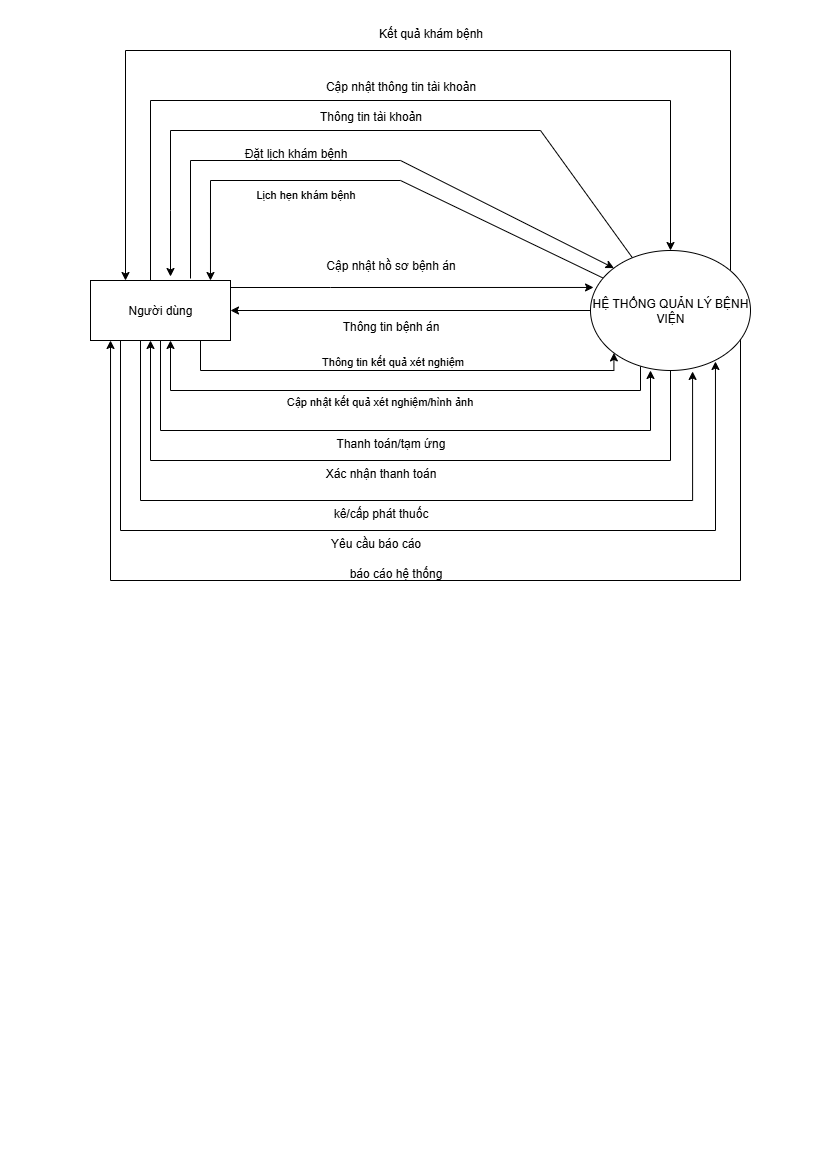

The diagram above was exported from draw.io. Its source (the exported page's mxGraphModel, read from the mxfile embedded in the PNG):
<mxGraphModel dx="1426" dy="743" grid="1" gridSize="10" guides="1" tooltips="1" connect="1" arrows="1" fold="1" page="1" pageScale="1" pageWidth="827" pageHeight="1169" math="0" shadow="0">
  <root>
    <mxCell id="0" />
    <mxCell id="1" parent="0" />
    <mxCell id="ITivjLHxQsGN1GoFs0NC-7" style="edgeStyle=orthogonalEdgeStyle;rounded=0;orthogonalLoop=1;jettySize=auto;html=1;entryX=0.5;entryY=0;entryDx=0;entryDy=0;" edge="1" parent="1" source="ITivjLHxQsGN1GoFs0NC-1" target="ITivjLHxQsGN1GoFs0NC-6">
      <mxGeometry relative="1" as="geometry">
        <Array as="points">
          <mxPoint x="150" y="100" />
          <mxPoint x="670" y="100" />
        </Array>
      </mxGeometry>
    </mxCell>
    <mxCell id="ITivjLHxQsGN1GoFs0NC-11" style="rounded=0;orthogonalLoop=1;jettySize=auto;html=1;entryX=0;entryY=0;entryDx=0;entryDy=0;" edge="1" parent="1" target="ITivjLHxQsGN1GoFs0NC-6">
      <mxGeometry relative="1" as="geometry">
        <mxPoint x="190" y="278" as="sourcePoint" />
        <Array as="points">
          <mxPoint x="190" y="160" />
          <mxPoint x="400" y="160" />
        </Array>
      </mxGeometry>
    </mxCell>
    <mxCell id="ITivjLHxQsGN1GoFs0NC-21" style="edgeStyle=orthogonalEdgeStyle;rounded=0;orthogonalLoop=1;jettySize=auto;html=1;entryX=0;entryY=1;entryDx=0;entryDy=0;" edge="1" parent="1" source="ITivjLHxQsGN1GoFs0NC-1" target="ITivjLHxQsGN1GoFs0NC-6">
      <mxGeometry relative="1" as="geometry">
        <mxPoint x="550" y="350" as="targetPoint" />
        <Array as="points">
          <mxPoint x="200" y="370" />
          <mxPoint x="613" y="370" />
        </Array>
      </mxGeometry>
    </mxCell>
    <mxCell id="ITivjLHxQsGN1GoFs0NC-22" value="Thông tin kết quả xét nghiệm" style="edgeLabel;html=1;align=center;verticalAlign=middle;resizable=0;points=[];" vertex="1" connectable="0" parent="ITivjLHxQsGN1GoFs0NC-21">
      <mxGeometry x="-0.0379" y="4" relative="1" as="geometry">
        <mxPoint x="-1" y="-6" as="offset" />
      </mxGeometry>
    </mxCell>
    <mxCell id="ITivjLHxQsGN1GoFs0NC-26" style="edgeStyle=orthogonalEdgeStyle;rounded=0;orthogonalLoop=1;jettySize=auto;html=1;entryX=0.375;entryY=1;entryDx=0;entryDy=0;entryPerimeter=0;" edge="1" parent="1" source="ITivjLHxQsGN1GoFs0NC-1" target="ITivjLHxQsGN1GoFs0NC-6">
      <mxGeometry relative="1" as="geometry">
        <mxPoint x="680" y="460" as="targetPoint" />
        <Array as="points">
          <mxPoint x="160" y="430" />
          <mxPoint x="650" y="430" />
        </Array>
      </mxGeometry>
    </mxCell>
    <mxCell id="ITivjLHxQsGN1GoFs0NC-30" style="edgeStyle=orthogonalEdgeStyle;rounded=0;orthogonalLoop=1;jettySize=auto;html=1;exitX=0.25;exitY=1;exitDx=0;exitDy=0;entryX=0.638;entryY=1.008;entryDx=0;entryDy=0;entryPerimeter=0;" edge="1" parent="1" source="ITivjLHxQsGN1GoFs0NC-1" target="ITivjLHxQsGN1GoFs0NC-6">
      <mxGeometry relative="1" as="geometry">
        <mxPoint x="700" y="640" as="targetPoint" />
        <Array as="points">
          <mxPoint x="140" y="340" />
          <mxPoint x="140" y="500" />
          <mxPoint x="692" y="500" />
        </Array>
      </mxGeometry>
    </mxCell>
    <mxCell id="ITivjLHxQsGN1GoFs0NC-34" style="edgeStyle=orthogonalEdgeStyle;rounded=0;orthogonalLoop=1;jettySize=auto;html=1;entryX=0.781;entryY=0.925;entryDx=0;entryDy=0;entryPerimeter=0;" edge="1" parent="1" source="ITivjLHxQsGN1GoFs0NC-1" target="ITivjLHxQsGN1GoFs0NC-6">
      <mxGeometry relative="1" as="geometry">
        <mxPoint x="740" y="410" as="targetPoint" />
        <Array as="points">
          <mxPoint x="120" y="530" />
          <mxPoint x="715" y="530" />
        </Array>
      </mxGeometry>
    </mxCell>
    <mxCell id="ITivjLHxQsGN1GoFs0NC-1" value="Người dùng" style="rounded=0;whiteSpace=wrap;html=1;" vertex="1" parent="1">
      <mxGeometry x="90" y="280" width="140" height="60" as="geometry" />
    </mxCell>
    <mxCell id="ITivjLHxQsGN1GoFs0NC-9" style="rounded=0;orthogonalLoop=1;jettySize=auto;html=1;" edge="1" parent="1" source="ITivjLHxQsGN1GoFs0NC-6">
      <mxGeometry relative="1" as="geometry">
        <mxPoint x="170" y="276" as="targetPoint" />
        <Array as="points">
          <mxPoint x="540" y="130" />
          <mxPoint x="170" y="130" />
          <mxPoint x="170" y="210" />
        </Array>
      </mxGeometry>
    </mxCell>
    <mxCell id="ITivjLHxQsGN1GoFs0NC-14" style="rounded=0;orthogonalLoop=1;jettySize=auto;html=1;entryX=0.857;entryY=0;entryDx=0;entryDy=0;entryPerimeter=0;" edge="1" parent="1" source="ITivjLHxQsGN1GoFs0NC-6" target="ITivjLHxQsGN1GoFs0NC-1">
      <mxGeometry relative="1" as="geometry">
        <Array as="points">
          <mxPoint x="400" y="180" />
          <mxPoint x="210" y="180" />
        </Array>
      </mxGeometry>
    </mxCell>
    <mxCell id="ITivjLHxQsGN1GoFs0NC-15" value="Lịch hẹn khám bệnh&lt;div&gt;&lt;br&gt;&lt;/div&gt;" style="edgeLabel;html=1;align=center;verticalAlign=middle;resizable=0;points=[];" vertex="1" connectable="0" parent="ITivjLHxQsGN1GoFs0NC-14">
      <mxGeometry x="0.1805" y="3" relative="1" as="geometry">
        <mxPoint x="-16" y="17" as="offset" />
      </mxGeometry>
    </mxCell>
    <mxCell id="ITivjLHxQsGN1GoFs0NC-19" style="edgeStyle=orthogonalEdgeStyle;rounded=0;orthogonalLoop=1;jettySize=auto;html=1;entryX=1;entryY=0.5;entryDx=0;entryDy=0;" edge="1" parent="1" source="ITivjLHxQsGN1GoFs0NC-6" target="ITivjLHxQsGN1GoFs0NC-1">
      <mxGeometry relative="1" as="geometry" />
    </mxCell>
    <mxCell id="ITivjLHxQsGN1GoFs0NC-23" style="edgeStyle=orthogonalEdgeStyle;rounded=0;orthogonalLoop=1;jettySize=auto;html=1;" edge="1" parent="1" source="ITivjLHxQsGN1GoFs0NC-6">
      <mxGeometry relative="1" as="geometry">
        <mxPoint x="170" y="340" as="targetPoint" />
        <Array as="points">
          <mxPoint x="640" y="390" />
          <mxPoint x="170" y="390" />
        </Array>
      </mxGeometry>
    </mxCell>
    <mxCell id="ITivjLHxQsGN1GoFs0NC-24" value="Cập nhật kết quả xét nghiệm/hình ảnh" style="edgeLabel;html=1;align=center;verticalAlign=middle;resizable=0;points=[];" vertex="1" connectable="0" parent="ITivjLHxQsGN1GoFs0NC-23">
      <mxGeometry x="0.0068" y="2" relative="1" as="geometry">
        <mxPoint x="-12" y="8" as="offset" />
      </mxGeometry>
    </mxCell>
    <mxCell id="ITivjLHxQsGN1GoFs0NC-28" style="edgeStyle=orthogonalEdgeStyle;rounded=0;orthogonalLoop=1;jettySize=auto;html=1;" edge="1" parent="1" source="ITivjLHxQsGN1GoFs0NC-6">
      <mxGeometry relative="1" as="geometry">
        <mxPoint x="150" y="340" as="targetPoint" />
        <Array as="points">
          <mxPoint x="670" y="460" />
          <mxPoint x="150" y="460" />
          <mxPoint x="150" y="340" />
        </Array>
      </mxGeometry>
    </mxCell>
    <mxCell id="ITivjLHxQsGN1GoFs0NC-32" style="edgeStyle=orthogonalEdgeStyle;rounded=0;orthogonalLoop=1;jettySize=auto;html=1;entryX=0.25;entryY=0;entryDx=0;entryDy=0;" edge="1" parent="1" source="ITivjLHxQsGN1GoFs0NC-6" target="ITivjLHxQsGN1GoFs0NC-1">
      <mxGeometry relative="1" as="geometry">
        <Array as="points">
          <mxPoint x="730" y="50" />
          <mxPoint x="125" y="50" />
        </Array>
      </mxGeometry>
    </mxCell>
    <mxCell id="ITivjLHxQsGN1GoFs0NC-36" style="edgeStyle=orthogonalEdgeStyle;rounded=0;orthogonalLoop=1;jettySize=auto;html=1;entryX=0.143;entryY=1;entryDx=0;entryDy=0;entryPerimeter=0;" edge="1" parent="1" source="ITivjLHxQsGN1GoFs0NC-6" target="ITivjLHxQsGN1GoFs0NC-1">
      <mxGeometry relative="1" as="geometry">
        <mxPoint x="70" y="420" as="targetPoint" />
        <Array as="points">
          <mxPoint x="740" y="580" />
          <mxPoint x="110" y="580" />
        </Array>
      </mxGeometry>
    </mxCell>
    <mxCell id="ITivjLHxQsGN1GoFs0NC-6" value="HỆ THỐNG QUẢN LÝ BỆNH VIỆN" style="ellipse;whiteSpace=wrap;html=1;" vertex="1" parent="1">
      <mxGeometry x="590" y="250" width="160" height="120" as="geometry" />
    </mxCell>
    <mxCell id="ITivjLHxQsGN1GoFs0NC-8" value="Cập nhật thông tin tài khoản&lt;div&gt;&lt;br&gt;&lt;/div&gt;" style="text;html=1;align=center;verticalAlign=middle;resizable=0;points=[];autosize=1;strokeColor=none;fillColor=none;" vertex="1" parent="1">
      <mxGeometry x="315" y="73" width="170" height="40" as="geometry" />
    </mxCell>
    <mxCell id="ITivjLHxQsGN1GoFs0NC-10" value="Thông tin tài khoản&lt;div&gt;&lt;br&gt;&lt;/div&gt;" style="text;html=1;align=center;verticalAlign=middle;resizable=0;points=[];autosize=1;strokeColor=none;fillColor=none;" vertex="1" parent="1">
      <mxGeometry x="305" y="103" width="130" height="40" as="geometry" />
    </mxCell>
    <mxCell id="ITivjLHxQsGN1GoFs0NC-13" value="Đặt lịch khám bệnh&lt;div&gt;&lt;br&gt;&lt;/div&gt;" style="text;html=1;align=center;verticalAlign=middle;resizable=0;points=[];autosize=1;strokeColor=none;fillColor=none;" vertex="1" parent="1">
      <mxGeometry x="230" y="140" width="130" height="40" as="geometry" />
    </mxCell>
    <mxCell id="ITivjLHxQsGN1GoFs0NC-17" value="Cập nhật hồ sơ bệnh án" style="text;html=1;align=center;verticalAlign=middle;resizable=0;points=[];autosize=1;strokeColor=none;fillColor=none;" vertex="1" parent="1">
      <mxGeometry x="315" y="250" width="150" height="30" as="geometry" />
    </mxCell>
    <mxCell id="ITivjLHxQsGN1GoFs0NC-18" style="edgeStyle=orthogonalEdgeStyle;rounded=0;orthogonalLoop=1;jettySize=auto;html=1;entryX=0.019;entryY=0.308;entryDx=0;entryDy=0;entryPerimeter=0;" edge="1" parent="1" source="ITivjLHxQsGN1GoFs0NC-1" target="ITivjLHxQsGN1GoFs0NC-6">
      <mxGeometry relative="1" as="geometry">
        <Array as="points">
          <mxPoint x="330" y="287" />
          <mxPoint x="330" y="287" />
        </Array>
      </mxGeometry>
    </mxCell>
    <mxCell id="ITivjLHxQsGN1GoFs0NC-20" value="Thông tin bệnh án&lt;div&gt;&lt;br&gt;&lt;/div&gt;" style="text;html=1;align=center;verticalAlign=middle;resizable=0;points=[];autosize=1;strokeColor=none;fillColor=none;" vertex="1" parent="1">
      <mxGeometry x="330" y="313" width="120" height="40" as="geometry" />
    </mxCell>
    <mxCell id="ITivjLHxQsGN1GoFs0NC-27" value="Thanh toán/tạm ứng" style="text;html=1;align=center;verticalAlign=middle;resizable=0;points=[];autosize=1;strokeColor=none;fillColor=none;" vertex="1" parent="1">
      <mxGeometry x="325" y="428" width="130" height="30" as="geometry" />
    </mxCell>
    <mxCell id="ITivjLHxQsGN1GoFs0NC-29" value="Xác nhận thanh toán" style="text;html=1;align=center;verticalAlign=middle;resizable=0;points=[];autosize=1;strokeColor=none;fillColor=none;" vertex="1" parent="1">
      <mxGeometry x="315" y="458" width="130" height="30" as="geometry" />
    </mxCell>
    <mxCell id="ITivjLHxQsGN1GoFs0NC-31" value="kê/cấp phát thuốc" style="text;html=1;align=center;verticalAlign=middle;resizable=0;points=[];autosize=1;strokeColor=none;fillColor=none;" vertex="1" parent="1">
      <mxGeometry x="320" y="498" width="120" height="30" as="geometry" />
    </mxCell>
    <mxCell id="ITivjLHxQsGN1GoFs0NC-33" value="Kết quả khám bệnh" style="text;html=1;align=center;verticalAlign=middle;resizable=0;points=[];autosize=1;strokeColor=none;fillColor=none;" vertex="1" parent="1">
      <mxGeometry x="365" y="18" width="130" height="30" as="geometry" />
    </mxCell>
    <mxCell id="ITivjLHxQsGN1GoFs0NC-35" value="Yêu cầu báo cáo" style="text;html=1;align=center;verticalAlign=middle;resizable=0;points=[];autosize=1;strokeColor=none;fillColor=none;" vertex="1" parent="1">
      <mxGeometry x="320" y="528" width="110" height="30" as="geometry" />
    </mxCell>
    <mxCell id="ITivjLHxQsGN1GoFs0NC-37" value="báo cáo hệ thống" style="text;html=1;align=center;verticalAlign=middle;resizable=0;points=[];autosize=1;strokeColor=none;fillColor=none;" vertex="1" parent="1">
      <mxGeometry x="335" y="558" width="120" height="30" as="geometry" />
    </mxCell>
  </root>
</mxGraphModel>